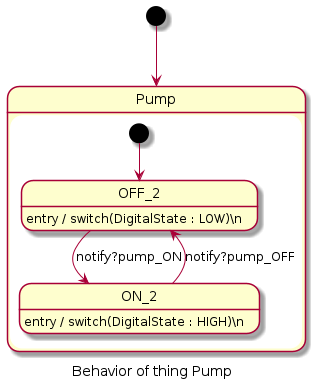

The diagram above was rendered by PlantUML. Its source (embedded in the PNG):
@startuml
skinparam defaultTextAlignment left
caption Behavior of thing Pump
[*] --> Pump
state Pump{
state OFF_2{
	OFF_2 : entry / switch(DigitalState : LOW)\n

OFF_2 --> ON_2 : notify?pump_ON
}
state ON_2{
	ON_2 : entry / switch(DigitalState : HIGH)\n

ON_2 --> OFF_2 : notify?pump_OFF
}
[*] --> OFF_2
}
@enduml